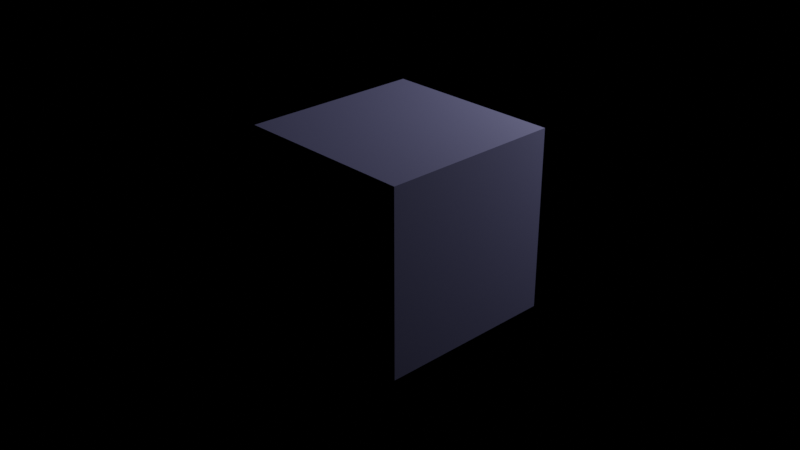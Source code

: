 # Source: untitled.blend  (saved by Blender 3.3.6; exported with 4.5.12 LTS)
import bpy
from mathutils import Matrix  # noqa: F401  (used for matrix-valued properties, if any)

bpy.ops.wm.read_factory_settings(use_empty=True)
scene = bpy.context.scene
scene.name = 'Scene'

# ---- collections
col_collection = bpy.data.collections.new('Collection'); scene.collection.children.link(col_collection)

# ---- images (referenced by path relative to the original .blend; pixels are not part of the script)
import os
ASSET_DIR = os.environ.get("B2B_ASSET_DIR", "")  # directory of the original .blend (textures are referenced by path, not embedded)
HERE = os.path.dirname(os.path.abspath(__file__))  # packed textures are extracted next to this script under _unpacked/

def load_image(name, relpath, width, height, colorspace="sRGB"):
    """Load a texture the original file referenced (path relative to the .blend, or extracted next to this script)."""
    p = next((c for c in (os.path.join(HERE, relpath), os.path.join(ASSET_DIR, relpath)) if relpath and os.path.exists(c)), "")
    if p:
        img = bpy.data.images.load(p, check_existing=True)
        img.name = name
    else:  # same state as the original file: an image datablock whose file is absent (Cycles renders it pink)
        img = bpy.data.images.new(name, width, height)
        img.source = "FILE"
        img.filepath = "//" + (relpath or name)
    img.colorspace_settings.name = colorspace
    return img
img_ai42_003_floor_wood_diff_02_jpg = load_image('AI42_003_floor_wood_diff_02.jpg', 'AI42_003_floor_wood_diff_02.jpg', 1024, 1024, 'sRGB')

# ---- materials (node trees are filled in below, after node groups)
mat_material = bpy.data.materials.new('Material')
mat_material.alpha_threshold = 0.0
mat_material.roughness = 0.5
mat_material.line_color = (0.0, 0.0, 0.0, 1.0)

# ---- material node trees
mat_material.use_nodes = True; mat_material.node_tree.nodes.clear()
_N = mat_material.node_tree.nodes; _L = mat_material.node_tree.links
n0 = _N.new('ShaderNodeOutputMaterial'); n0.name = 'Material Output'; n0.location = (300, 300)
n1 = _N.new('ShaderNodeTexCoord'); n1.name = 'Texture Coordinate'; n1.location = (-1273, 222)
n2 = _N.new('ShaderNodeMapping'); n2.name = 'Mapping'; n2.location = (-1065, 258)
n3 = _N.new('ShaderNodeBsdfDiffuse'); n3.name = 'Diffuse BSDF'; n3.location = (273, 88)
n3.inputs[0].default_value = (0.003288, 0.0, 0.8, 1.0)
n4 = _N.new('ShaderNodeTexImage'); n4.name = 'Image Texture'; n4.location = (-782, 250)
n4.image = img_ai42_003_floor_wood_diff_02_jpg
n5 = _N.new('ShaderNodeValToRGB'); n5.name = 'ColorRamp.001'; n5.location = (-428, 140)
while len(n5.color_ramp.elements) > 1: n5.color_ramp.elements.remove(n5.color_ramp.elements[-1])
n5.color_ramp.elements[0].position = 0.0; n5.color_ramp.elements[0].color = (0.01, 0.01, 0.01, 1.0)
_e = n5.color_ramp.elements.new(1.0); _e.color = (1.0, 1.0, 1.0, 1.0)
n6 = _N.new('ShaderNodeValToRGB'); n6.name = 'ColorRamp.002'; n6.location = (-451, -102)
while len(n6.color_ramp.elements) > 1: n6.color_ramp.elements.remove(n6.color_ramp.elements[-1])
n6.color_ramp.elements[0].position = 0.0; n6.color_ramp.elements[0].color = (0.0, 0.0, 0.0, 1.0)
_e = n6.color_ramp.elements.new(1.0); _e.color = (1.0, 1.0, 1.0, 1.0)
n7 = _N.new('ShaderNodeBsdfPrincipled'); n7.name = 'Principled BSDF'; n7.location = (-25, 350)
n7.distribution = 'GGX'
n7.subsurface_method = 'RANDOM_WALK_SKIN'
n7.inputs[3].default_value = 1.45
n7.inputs[20].default_value = 0.0
n7.inputs[27].default_value = (0.0, 0.0, 0.0, 1.0)
n7.inputs[28].default_value = 1.0
n8 = _N.new('ShaderNodeValToRGB'); n8.name = 'ColorRamp'; n8.location = (-390, 399)
n8.color_ramp.interpolation = 'EASE'
while len(n8.color_ramp.elements) > 1: n8.color_ramp.elements.remove(n8.color_ramp.elements[-1])
n8.color_ramp.elements[0].position = 0.0; n8.color_ramp.elements[0].color = (0.0, 0.0, 0.2045, 1.0)
_e = n8.color_ramp.elements.new(1.0); _e.color = (1.0, 1.0, 1.0, 1.0)
_L.new(n4.outputs[0], n8.inputs[0])
_L.new(n1.outputs[2], n2.inputs[0])
_L.new(n2.outputs[0], n4.inputs[0])
_L.new(n7.outputs[0], n0.inputs[0])
_L.new(n4.outputs[0], n5.inputs[0])
_L.new(n8.outputs[0], n7.inputs[0])
_L.new(n5.outputs[0], n7.inputs[1])
_L.new(n6.outputs[0], n7.inputs[2])
n0.is_active_output = True

# ---- world
world_world = bpy.data.worlds.new('World'); scene.world = world_world
world_world.use_nodes = True; world_world.node_tree.nodes.clear()
_N = world_world.node_tree.nodes; _L = world_world.node_tree.links
n0 = _N.new('ShaderNodeOutputWorld'); n0.name = 'World Output'; n0.location = (300, 300)
n1 = _N.new('ShaderNodeBackground'); n1.name = 'Background'; n1.location = (10, 300)
n1.inputs[0].default_value = (0.05088, 0.05088, 0.05088, 1.0)
n1.inputs[1].default_value = 0.0
_L.new(n1.outputs[0], n0.inputs[0])
n0.is_active_output = True
world_world.color = (0.05088, 0.05088, 0.05088)
world_world.use_sun_shadow = False
world_world.sun_shadow_jitter_overblur = 0.0

# ---- cameras
cam_camera = bpy.data.cameras.new('Camera')
cam_camera.clip_end = 100.0
cam_camera.ortho_scale = 7.314

# ---- lights
light_light = bpy.data.lights.new('Light', 'POINT')
light_light.transmission_factor = 0.0
light_light.energy = 1000.0
light_light.shadow_soft_size = 0.1
light_light.shadow_maximum_resolution = 0.006
light_light.use_absolute_resolution = True

# ---- meshes
me_cube = bpy.data.meshes.new('Cube')
me_cube.from_pydata([(1.0, 1.0, 1.0), (1.0, 1.0, -1.0), (1.0, -1.0, 1.0), (1.0, -1.0, -1.0), (-1.0, 1.0, 1.0), (-1.0, 1.0, -1.0), (-1.0, -1.0, 1.0), (-1.0, -1.0, -1.0)], [], [(0, 4, 6, 2), (3, 2, 6, 7), (7, 6, 4, 5), (5, 1, 3, 7), (1, 0, 2, 3), (5, 4, 0, 1)])
_uv = me_cube.uv_layers.new(name='UVMap')
_uv.uv.foreach_set('vector', [0.625, 0.5, 0.875, 0.5, 0.875, 0.75, 0.625, 0.75, 0.375, 0.75, 0.625, 0.75, 0.625, 1.0, 0.375, 1.0, 0.375, 0.0, 0.625, 0.0, 0.625, 0.25, 0.375, 0.25, 0.125, 0.5, 0.375, 0.5, 0.375, 0.75, 0.125, 0.75, 0.375, 0.5, 0.625, 0.5, 0.625, 0.75, 0.375, 0.75, 0.375, 0.25, 0.625, 0.25, 0.625, 0.5, 0.375, 0.5])
me_cube.materials.append(mat_material)
me_cube.use_mirror_vertex_groups = False
me_cube.update()

# ---- objects
ob_cube = bpy.data.objects.new('Cube', me_cube)
ob_light = bpy.data.objects.new('Light', light_light)
ob_camera = bpy.data.objects.new('Camera', cam_camera)

# ---- transforms, parenting, visibility, modifiers, constraints
ob_cube.location = (0.0, 0.0, 0.0)
ob_cube.lock_rotations_4d = False
ob_cube.empty_display_type = 'ARROWS'
ob_cube.lineart.crease_threshold = 0.0
ob_light.location = (1.921, 4.679, 3.25)
ob_light.rotation_euler = (0.6503, 0.05522, 1.866)
ob_light.lock_rotations_4d = False
ob_light.empty_display_type = 'ARROWS'
ob_light.color = (0.0, 0.0, 0.0, 0.0)
ob_light.lineart.crease_threshold = 0.0
ob_camera.location = (7.359, -6.926, 4.958)
ob_camera.rotation_euler = (1.109, 0.0, 0.8149)
ob_camera.lock_rotations_4d = False
ob_camera.empty_display_type = 'ARROWS'
ob_camera.color = (0.0, 0.0, 0.0, 0.0)
ob_camera.display_type = 'WIRE'
ob_camera.lineart.crease_threshold = 0.0

# ---- collection membership
col_collection.objects.link(ob_cube)
col_collection.objects.link(ob_light)
col_collection.objects.link(ob_camera)

# ---- scene / render settings (as saved in the file)
scene.camera = ob_camera
scene.frame_start = 1; scene.frame_end = 250; scene.frame_set(1)
scene.render.engine = 'CYCLES'
scene.render.film_transparent = True
scene.cycles.use_denoising = False
scene.cycles.samples = 256
scene.cycles.sampling_pattern = 'TABULATED_SOBOL'
scene.cycles.use_light_tree = False
scene.eevee.taa_render_samples = 256
scene.view_settings.view_transform = 'Filmic'
bpy.context.view_layer.update()

